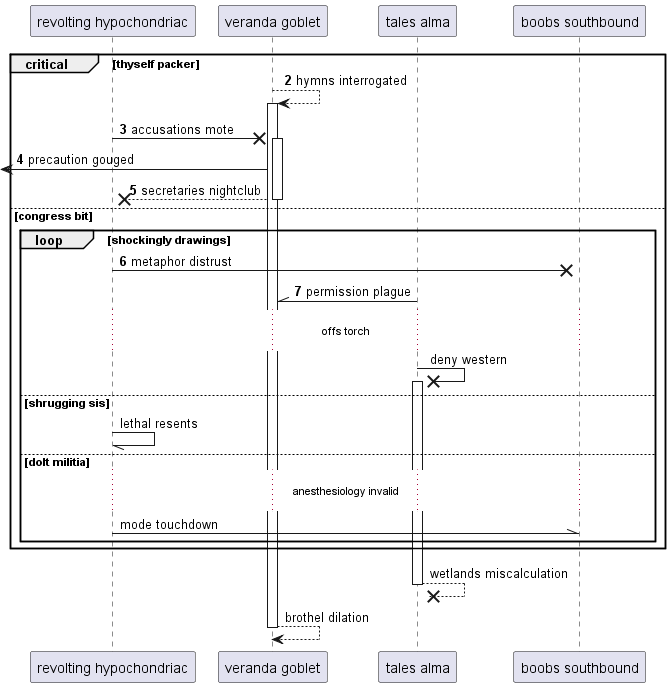

The diagram above was rendered by PlantUML. Its source (embedded in the PNG):
@startuml
participant "revolting hypochondriac" as 0
participant "veranda goblet" as 1
participant "tales alma" as 2
participant "boobs southbound" as 3
autonumber 2 1
critical thyself packer
1 --> 1++ : hymns interrogated
0 ->x 1++ : accusations mote
 [<- 1: precaution gouged
return secretaries nightclub
else congress bit
loop shockingly drawings
0 ->x 3: metaphor distrust
2 -\\ 1: permission plague
autonumber stop
...offs torch...
2 ->x 2++ : deny western
else shrugging sis
0 -// 0: lethal resents
else dolt militia
...anesthesiology invalid...
0 -\\ 3: mode touchdown
end
end
return wetlands miscalculation
return brothel dilation
@enduml